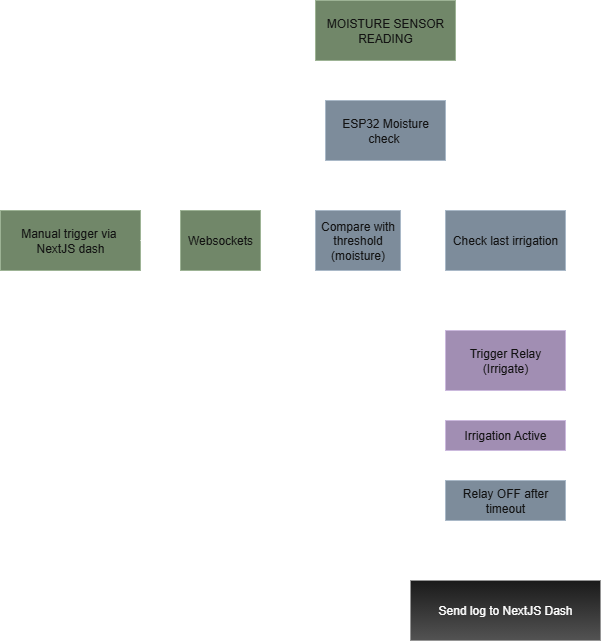

The diagram above was exported from draw.io. Its source (the exported page's mxGraphModel, read from the mxfile embedded in the PNG):
<mxGraphModel dx="1678" dy="884" grid="1" gridSize="10" guides="1" tooltips="1" connect="1" arrows="1" fold="1" page="1" pageScale="1" pageWidth="850" pageHeight="1100" background="#1A1A1A" math="0" shadow="0">
  <root>
    <mxCell id="0" />
    <mxCell id="1" parent="0" />
    <mxCell id="e--uSsaY6ASh_TbAtuXp-3" value="" style="edgeStyle=orthogonalEdgeStyle;rounded=0;orthogonalLoop=1;jettySize=auto;html=1;" edge="1" parent="1" source="e--uSsaY6ASh_TbAtuXp-1" target="e--uSsaY6ASh_TbAtuXp-2">
      <mxGeometry relative="1" as="geometry" />
    </mxCell>
    <mxCell id="e--uSsaY6ASh_TbAtuXp-1" value="MOISTURE SENSOR READING" style="rounded=0;whiteSpace=wrap;html=1;fillColor=#6d8764;fontColor=#ffffff;strokeColor=#3A5431;" vertex="1" parent="1">
      <mxGeometry x="355" y="50" width="140" height="60" as="geometry" />
    </mxCell>
    <mxCell id="e--uSsaY6ASh_TbAtuXp-5" value="" style="edgeStyle=orthogonalEdgeStyle;rounded=0;orthogonalLoop=1;jettySize=auto;html=1;" edge="1" parent="1" source="e--uSsaY6ASh_TbAtuXp-2" target="e--uSsaY6ASh_TbAtuXp-4">
      <mxGeometry relative="1" as="geometry" />
    </mxCell>
    <mxCell id="e--uSsaY6ASh_TbAtuXp-2" value="ESP32 Moisture check&amp;nbsp;" style="whiteSpace=wrap;html=1;fillColor=#647687;strokeColor=#314354;fontColor=#ffffff;rounded=0;" vertex="1" parent="1">
      <mxGeometry x="365" y="150" width="120" height="60" as="geometry" />
    </mxCell>
    <mxCell id="e--uSsaY6ASh_TbAtuXp-7" value="" style="edgeStyle=orthogonalEdgeStyle;rounded=0;orthogonalLoop=1;jettySize=auto;html=1;" edge="1" parent="1" source="e--uSsaY6ASh_TbAtuXp-4" target="e--uSsaY6ASh_TbAtuXp-6">
      <mxGeometry relative="1" as="geometry" />
    </mxCell>
    <mxCell id="e--uSsaY6ASh_TbAtuXp-4" value="Compare with threshold (moisture)" style="whiteSpace=wrap;html=1;fillColor=#647687;strokeColor=#314354;fontColor=#ffffff;rounded=0;" vertex="1" parent="1">
      <mxGeometry x="355" y="260" width="85" height="60" as="geometry" />
    </mxCell>
    <mxCell id="e--uSsaY6ASh_TbAtuXp-9" value="" style="edgeStyle=orthogonalEdgeStyle;rounded=0;orthogonalLoop=1;jettySize=auto;html=1;" edge="1" parent="1" source="e--uSsaY6ASh_TbAtuXp-6" target="e--uSsaY6ASh_TbAtuXp-8">
      <mxGeometry relative="1" as="geometry" />
    </mxCell>
    <mxCell id="e--uSsaY6ASh_TbAtuXp-6" value="Check last irrigation" style="whiteSpace=wrap;html=1;fillColor=#647687;strokeColor=#314354;fontColor=#ffffff;rounded=0;" vertex="1" parent="1">
      <mxGeometry x="485" y="260" width="120" height="60" as="geometry" />
    </mxCell>
    <mxCell id="e--uSsaY6ASh_TbAtuXp-11" value="" style="edgeStyle=orthogonalEdgeStyle;rounded=0;orthogonalLoop=1;jettySize=auto;html=1;" edge="1" parent="1" source="e--uSsaY6ASh_TbAtuXp-8" target="e--uSsaY6ASh_TbAtuXp-10">
      <mxGeometry relative="1" as="geometry" />
    </mxCell>
    <mxCell id="e--uSsaY6ASh_TbAtuXp-8" value="Trigger Relay (Irrigate)" style="whiteSpace=wrap;html=1;fillColor=#76608a;strokeColor=#432D57;rounded=0;fontColor=#ffffff;" vertex="1" parent="1">
      <mxGeometry x="485" y="380" width="120" height="60" as="geometry" />
    </mxCell>
    <mxCell id="e--uSsaY6ASh_TbAtuXp-13" value="" style="edgeStyle=orthogonalEdgeStyle;rounded=0;orthogonalLoop=1;jettySize=auto;html=1;" edge="1" parent="1" source="e--uSsaY6ASh_TbAtuXp-10" target="e--uSsaY6ASh_TbAtuXp-12">
      <mxGeometry relative="1" as="geometry" />
    </mxCell>
    <mxCell id="e--uSsaY6ASh_TbAtuXp-10" value="Irrigation Active" style="whiteSpace=wrap;html=1;fillColor=#76608a;strokeColor=#432D57;fontColor=#ffffff;rounded=0;" vertex="1" parent="1">
      <mxGeometry x="485" y="470" width="120" height="30" as="geometry" />
    </mxCell>
    <mxCell id="e--uSsaY6ASh_TbAtuXp-16" value="" style="edgeStyle=orthogonalEdgeStyle;rounded=0;orthogonalLoop=1;jettySize=auto;html=1;" edge="1" parent="1" source="e--uSsaY6ASh_TbAtuXp-12" target="e--uSsaY6ASh_TbAtuXp-15">
      <mxGeometry relative="1" as="geometry" />
    </mxCell>
    <mxCell id="e--uSsaY6ASh_TbAtuXp-12" value="Relay OFF after timeout" style="whiteSpace=wrap;html=1;fillColor=#647687;strokeColor=#314354;fontColor=#ffffff;rounded=0;" vertex="1" parent="1">
      <mxGeometry x="485" y="530" width="120" height="40" as="geometry" />
    </mxCell>
    <mxCell id="e--uSsaY6ASh_TbAtuXp-15" value="Send log to NextJS Dash" style="whiteSpace=wrap;html=1;fillColor=#f5f5f5;strokeColor=#666666;rounded=0;gradientColor=#b3b3b3;" vertex="1" parent="1">
      <mxGeometry x="450" y="630" width="190" height="60" as="geometry" />
    </mxCell>
    <mxCell id="e--uSsaY6ASh_TbAtuXp-18" value="" style="edgeStyle=orthogonalEdgeStyle;rounded=0;orthogonalLoop=1;jettySize=auto;html=1;" edge="1" parent="1" source="e--uSsaY6ASh_TbAtuXp-19" target="e--uSsaY6ASh_TbAtuXp-4">
      <mxGeometry relative="1" as="geometry" />
    </mxCell>
    <mxCell id="e--uSsaY6ASh_TbAtuXp-20" value="" style="edgeStyle=orthogonalEdgeStyle;rounded=0;orthogonalLoop=1;jettySize=auto;html=1;" edge="1" parent="1" source="e--uSsaY6ASh_TbAtuXp-17" target="e--uSsaY6ASh_TbAtuXp-19">
      <mxGeometry relative="1" as="geometry" />
    </mxCell>
    <mxCell id="e--uSsaY6ASh_TbAtuXp-17" value="Manual trigger via&amp;nbsp;&lt;div&gt;NextJS dash&lt;/div&gt;" style="rounded=0;whiteSpace=wrap;html=1;fillColor=#6d8764;fontColor=#ffffff;strokeColor=#3A5431;" vertex="1" parent="1">
      <mxGeometry x="40" y="260" width="140" height="60" as="geometry" />
    </mxCell>
    <mxCell id="e--uSsaY6ASh_TbAtuXp-21" value="" style="edgeStyle=orthogonalEdgeStyle;rounded=0;orthogonalLoop=1;jettySize=auto;html=1;" edge="1" parent="1" source="e--uSsaY6ASh_TbAtuXp-17" target="e--uSsaY6ASh_TbAtuXp-19">
      <mxGeometry relative="1" as="geometry">
        <mxPoint x="230" y="290" as="sourcePoint" />
        <mxPoint x="355" y="290" as="targetPoint" />
      </mxGeometry>
    </mxCell>
    <mxCell id="e--uSsaY6ASh_TbAtuXp-19" value="Websockets" style="whiteSpace=wrap;html=1;fillColor=#6d8764;strokeColor=#3A5431;fontColor=#ffffff;rounded=0;" vertex="1" parent="1">
      <mxGeometry x="220" y="260" width="80" height="60" as="geometry" />
    </mxCell>
  </root>
</mxGraphModel>